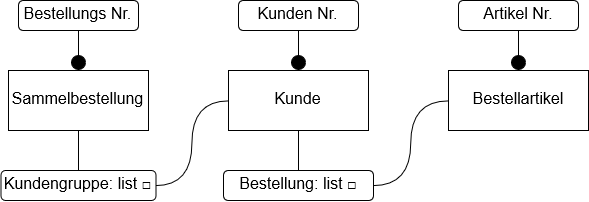

The diagram above was exported from draw.io. Its source (the exported page's mxGraphModel, read from the mxfile embedded in the PNG):
<mxGraphModel dx="1026" dy="549" grid="1" gridSize="10" guides="1" tooltips="1" connect="1" arrows="1" fold="1" page="1" pageScale="1" pageWidth="827" pageHeight="1169" math="0" shadow="0">
  <root>
    <mxCell id="0" />
    <mxCell id="1" parent="0" />
    <mxCell id="88" value="Bestellartikel" style="rounded=0;whiteSpace=wrap;html=1;fillColor=#ffffff;fontSize=16;" vertex="1" parent="1">
      <mxGeometry x="520" y="110" width="140" height="60" as="geometry" />
    </mxCell>
    <mxCell id="95" value="Sammelbestellung" style="rounded=0;whiteSpace=wrap;html=1;fillColor=#ffffff;fontSize=16;" vertex="1" parent="1">
      <mxGeometry x="80" y="110" width="140" height="60" as="geometry" />
    </mxCell>
    <mxCell id="96" value="Kunde" style="rounded=0;whiteSpace=wrap;html=1;fillColor=#ffffff;fontSize=16;" vertex="1" parent="1">
      <mxGeometry x="300" y="110" width="140" height="60" as="geometry" />
    </mxCell>
    <mxCell id="105" value="" style="edgeStyle=none;rounded=0;html=1;endArrow=circle;endFill=1;jettySize=auto;orthogonalLoop=1;fontSize=16;" edge="1" parent="1" source="104" target="95">
      <mxGeometry relative="1" as="geometry" />
    </mxCell>
    <mxCell id="104" value="Bestellungs Nr." style="rounded=1;whiteSpace=wrap;html=1;fillColor=#ffffff;fontSize=16;" vertex="1" parent="1">
      <mxGeometry x="90" y="40" width="120" height="30" as="geometry" />
    </mxCell>
    <mxCell id="114" value="" style="edgeStyle=none;rounded=0;html=1;endArrow=circle;endFill=1;jettySize=auto;orthogonalLoop=1;fontSize=16;" edge="1" parent="1" source="113" target="96">
      <mxGeometry relative="1" as="geometry" />
    </mxCell>
    <mxCell id="113" value="Kunden Nr." style="rounded=1;whiteSpace=wrap;html=1;fillColor=#ffffff;fontSize=16;" vertex="1" parent="1">
      <mxGeometry x="310" y="40" width="120" height="30" as="geometry" />
    </mxCell>
    <mxCell id="116" value="" style="edgeStyle=none;rounded=0;html=1;endArrow=circle;endFill=1;jettySize=auto;orthogonalLoop=1;fontSize=16;" edge="1" parent="1" source="115" target="88">
      <mxGeometry relative="1" as="geometry" />
    </mxCell>
    <mxCell id="115" value="Artikel Nr." style="rounded=1;whiteSpace=wrap;html=1;fillColor=#ffffff;fontSize=16;" vertex="1" parent="1">
      <mxGeometry x="530" y="40" width="120" height="30" as="geometry" />
    </mxCell>
    <mxCell id="118" value="" style="edgeStyle=none;rounded=0;html=1;endArrow=none;endFill=0;jettySize=auto;orthogonalLoop=1;fontSize=16;" edge="1" parent="1" source="117" target="96">
      <mxGeometry relative="1" as="geometry" />
    </mxCell>
    <mxCell id="119" style="edgeStyle=orthogonalEdgeStyle;rounded=0;html=1;exitX=1;exitY=0.5;entryX=0;entryY=0.5;endArrow=none;endFill=0;jettySize=auto;orthogonalLoop=1;fontSize=16;elbow=vertical;curved=1;" edge="1" parent="1" source="117" target="88">
      <mxGeometry relative="1" as="geometry" />
    </mxCell>
    <mxCell id="117" value="Bestellung: list &lt;span&gt;□&lt;/span&gt;" style="rounded=1;whiteSpace=wrap;html=1;fillColor=#ffffff;fontSize=16;" vertex="1" parent="1">
      <mxGeometry x="295" y="210" width="150" height="30" as="geometry" />
    </mxCell>
    <mxCell id="121" style="edgeStyle=orthogonalEdgeStyle;curved=1;rounded=0;html=1;exitX=1;exitY=0.5;entryX=0;entryY=0.5;endArrow=none;endFill=0;jettySize=auto;orthogonalLoop=1;fontSize=16;" edge="1" parent="1" source="120" target="96">
      <mxGeometry relative="1" as="geometry" />
    </mxCell>
    <mxCell id="122" value="" style="edgeStyle=orthogonalEdgeStyle;curved=1;rounded=0;html=1;endArrow=none;endFill=0;jettySize=auto;orthogonalLoop=1;fontSize=16;" edge="1" parent="1" source="120" target="95">
      <mxGeometry relative="1" as="geometry" />
    </mxCell>
    <mxCell id="120" value="Kundengruppe: list &lt;span&gt;□&lt;/span&gt;" style="rounded=1;whiteSpace=wrap;html=1;fillColor=#ffffff;fontSize=16;" vertex="1" parent="1">
      <mxGeometry x="72.5" y="210" width="155" height="30" as="geometry" />
    </mxCell>
  </root>
</mxGraphModel>